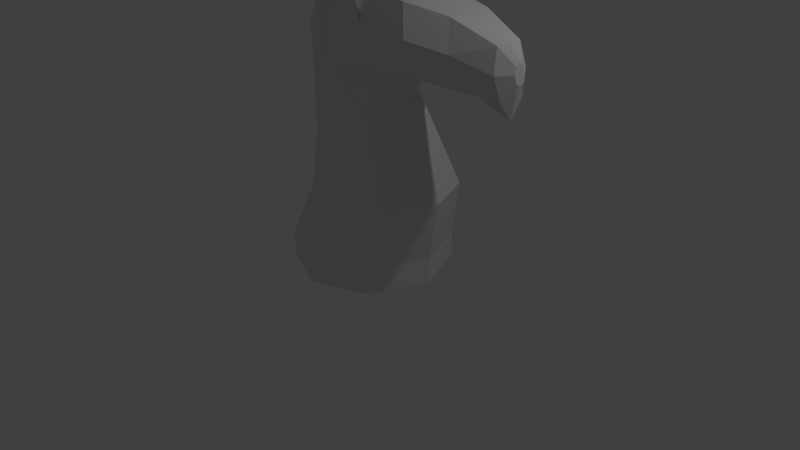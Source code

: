 # Source: Knight.blend  (saved by Blender 2.74.0; exported with 4.5.12 LTS)
import bpy
from mathutils import Matrix  # noqa: F401  (used for matrix-valued properties, if any)

bpy.ops.wm.read_factory_settings(use_empty=True)
scene = bpy.context.scene
scene.name = 'Scene'

# ---- collections
col_collection_1 = bpy.data.collections.new('Collection 1'); scene.collection.children.link(col_collection_1)

# ---- world
world_world = bpy.data.worlds.new('World'); scene.world = world_world
world_world.color = (0.05088, 0.05088, 0.05088)
world_world.use_sun_shadow = False
world_world.sun_shadow_jitter_overblur = 0.0
world_world.cycles.sampling_method = 'MANUAL'
world_world.cycles.sample_map_resolution = 256

# ---- cameras
cam_camera = bpy.data.cameras.new('Camera')
cam_camera.clip_end = 100.0
cam_camera.lens = 35.0
cam_camera.sensor_width = 32.0
cam_camera.sensor_height = 18.0
cam_camera.ortho_scale = 7.314
cam_camera.dof.focus_distance = 0.0
cam_camera.dof.aperture_fstop = 128.0

# ---- lights
light_lamp = bpy.data.lights.new('Lamp', 'POINT')
light_lamp.transmission_factor = 0.0
light_lamp.cutoff_distance = 30.0
light_lamp.energy = 100.0
light_lamp.shadow_buffer_clip_start = 1.001
light_lamp.shadow_soft_size = 0.1
light_lamp.shadow_maximum_resolution = 0.006
light_lamp.use_absolute_resolution = True
light_lamp.cycles.use_multiple_importance_sampling = False

# ---- meshes
me_circle = bpy.data.meshes.new('Circle')
me_circle.from_pydata([(0.0, 1.0, 0.0), (-0.7071, 0.7071, 0.0), (-1.0, -4.371e-08, 0.0), (-0.7071, -0.7071, 0.0), (8.742e-08, -1.0, 0.0), (0.7071, -0.7071, 0.0), (1.0, 1.192e-08, 0.0), (0.7071, 0.7071, 0.0), (0.0, 1.0, 0.3242), (-0.7071, 0.7071, 0.3242), (-1.0, -4.371e-08, 0.3242), (-0.7071, -0.7071, 0.3242), (8.742e-08, -1.0, 0.3242), (0.7071, -0.7071, 0.3242), (1.0, 1.192e-08, 0.3242), (0.7071, 0.7071, 0.3242), (0.2725, 0.8831, 1.088), (-0.352, 0.6244, 1.088), (-0.352, -0.6244, 1.088), (0.2725, -0.8831, 1.088), (0.8969, -0.6244, 1.088), (1.156, 1.503e-08, 1.088), (0.8969, 0.6244, 1.088), (9.303e-09, 0.5909, 2.179), (-0.4179, 0.4179, 2.179), (-0.4179, -0.4179, 2.179), (6.097e-08, -0.5909, 2.179), (0.4179, -0.4179, 2.179), (0.5909, 7.592e-09, 2.179), (0.4179, 0.4179, 2.179), (1.024e-08, 0.4877, 2.552), (-0.4215, 0.4315, 2.552), (-0.4215, -0.2583, 2.552), (8.103e-08, -0.4877, 2.552), (0.5714, -0.3449, 2.552), (0.8081, 3.313e-09, 2.552), (0.5714, 0.3449, 2.552), (0.4089, 0.6783, 3.145), (-0.06439, 0.5117, 3.604), (-0.07692, 0.1095, 3.608), (-0.06439, -0.2928, 3.604), (0.4089, -0.4594, 3.145), (0.8822, -0.4609, 2.686), (1.078, 0.1095, 2.496), (0.8822, 0.6798, 2.686), (1.121, 0.636, 3.075), (0.9479, 0.4694, 3.412), (0.9513, 0.06718, 3.447), (0.9479, -0.335, 3.412), (1.121, -0.5017, 3.075), (1.16, -0.335, 2.637), (1.176, 0.06718, 2.456), (1.16, 0.4694, 2.637), (1.586, 0.4929, 2.972), (1.468, 0.3742, 3.322), (1.479, 0.08766, 3.281), (1.468, -0.1989, 3.322), (1.586, -0.3176, 2.972), (1.62, -0.1989, 2.61), (1.635, 0.08766, 2.461), (1.62, 0.3742, 2.61), (2.043, 0.3349, 2.82), (2.009, 0.2625, 3.103), (2.043, 0.08766, 3.12), (2.009, -0.08718, 3.103), (2.043, -0.1596, 2.82), (2.078, -0.08718, 2.536), (2.103, 0.05598, 2.308), (2.078, 0.2625, 2.536), (2.173, 0.1586, 2.816), (2.162, 0.1362, 2.904), (2.158, 0.08214, 2.94), (2.162, 0.02808, 2.904), (2.173, 0.005687, 2.816), (2.183, 0.02808, 2.728), (2.188, 0.08214, 2.692), (2.183, 0.1362, 2.728), (-0.2857, -0.4163, 2.552), (0.1723, -0.3761, 3.374), (0.2045, -0.4736, 2.849), (-0.3179, -0.3188, 3.078), (0.1724, -0.4949, 3.978), (-0.2857, 0.4163, 2.552), (0.1723, 0.595, 3.374), (0.2045, 0.583, 2.849), (-0.3179, 0.4283, 3.078), (0.1724, 0.7769, 3.978), (-0.8536, 0.3536, 0.0), (-0.8536, -0.3536, 0.0), (-0.8536, 0.3536, 0.3242), (-0.8536, -0.3536, 0.3242), (-0.7071, -0.7071, 0.1621), (-1.0, -4.371e-08, 0.1621), (-0.7071, 0.7071, 0.1621), (-0.5257, 0.3122, 1.088), (-0.5257, -0.3122, 1.088), (-0.5295, -0.6658, 0.7062), (-0.5295, 0.6658, 0.7062), (-0.5488, 0.2089, 2.179), (-0.5488, -0.2089, 2.179), (-0.3849, -0.5212, 1.634), (-0.3849, 0.5212, 1.634), (-0.5843, 0.259, 2.552), (-0.5843, -0.08586, 2.552), (-0.4197, -0.3381, 2.366), (-0.4197, 0.4247, 2.366), (-0.07065, 0.3106, 3.606), (-0.07065, -0.09166, 3.606), (-0.1911, -0.3058, 3.341), (-0.1911, 0.47, 3.341), (-0.3697, -0.2886, 2.815), (-0.3697, 0.4299, 2.815), (-0.5665, 0.234, 2.366), (-0.5665, -0.1474, 2.366), (-0.5373, 0.2606, 1.634), (-0.5373, -0.2606, 1.634), (-0.6896, 0.3329, 0.7062), (-0.6896, -0.3329, 0.7062), (-0.8536, 0.3536, 0.1621), (-0.8536, -0.3536, 0.1621), (-1.232, -0.08761, 0.08548), (-1.378, 0.01987, 0.08548), (-0.9039, -0.07504, 1.016), (-1.078, 0.01987, 1.016), (-1.228, 0.01987, 0.551), (-0.927, -0.04364, 2.346), (-1.058, 0.01987, 2.346), (-1.068, 0.01987, 1.681), (-0.9624, -0.006228, 2.8), (-1.125, 0.0462, 2.8), (-1.092, 0.03303, 2.573), (-0.4488, -0.007992, 4.085), (-0.4551, 0.05315, 4.087), (-1.232, 0.1274, 0.08548), (-0.9039, 0.1148, 1.016), (-0.927, 0.08339, 2.346), (-0.9624, 0.09862, 2.8), (-0.4488, 0.1143, 4.085), (-0.9447, 0.091, 2.573), (-0.9447, -0.02494, 2.573), (-0.9154, 0.09909, 1.681), (-0.9154, -0.05934, 1.681), (-1.068, 0.1211, 0.551), (-1.068, -0.08133, 0.551)], [], [(0, 8, 15, 7), (7, 15, 14, 6), (6, 14, 13, 5), (5, 13, 12, 4), (4, 12, 11, 91, 3), (119, 90, 10, 92), (118, 89, 9, 93), (1, 93, 9, 8, 0), (8, 16, 22, 15), (15, 22, 21, 14), (14, 21, 20, 13), (13, 20, 19, 12), (12, 19, 18, 96, 11), (113, 139, 125, 99), (116, 94, 17, 97), (9, 97, 17, 16, 8), (16, 23, 29, 22), (22, 29, 28, 21), (21, 28, 27, 20), (20, 27, 26, 19), (19, 26, 25, 100, 18), (106, 137, 132, 39), (114, 98, 24, 101), (17, 101, 24, 23, 16), (23, 30, 36, 29), (29, 36, 35, 28), (28, 35, 34, 27), (27, 34, 33, 26), (26, 33, 77, 32, 104, 25), (10, 121, 133, 89), (112, 102, 31, 105), (24, 105, 31, 82, 30, 23), (30, 84, 37, 44, 36), (36, 44, 43, 35), (35, 43, 42, 34), (34, 42, 41, 79, 33), (81, 78, 40, 108, 80), (86, 83, 37, 84), (37, 45, 52, 44), (44, 52, 51, 43), (43, 51, 50, 42), (42, 50, 49, 41), (41, 49, 48, 40, 78), (40, 48, 47, 39, 107), (39, 47, 46, 38, 106), (38, 46, 45, 37, 83), (45, 53, 60, 52), (52, 60, 59, 51), (51, 59, 58, 50), (50, 58, 57, 49), (49, 57, 56, 48), (48, 56, 55, 47), (47, 55, 54, 46), (46, 54, 53, 45), (53, 61, 68, 60), (60, 68, 67, 59), (59, 67, 66, 58), (58, 66, 65, 57), (57, 65, 64, 56), (56, 64, 63, 55), (55, 63, 62, 54), (54, 62, 61, 53), (61, 69, 76, 68), (68, 76, 75, 67), (67, 75, 74, 66), (66, 74, 73, 65), (65, 73, 72, 64), (64, 72, 71, 63), (63, 71, 70, 62), (62, 70, 69, 61), (70, 71, 72, 73, 74, 75, 76, 69), (79, 41, 78, 81), (33, 79, 81, 77), (77, 81, 80, 110, 32), (85, 109, 38, 83, 86), (31, 111, 85, 86, 82), (82, 86, 84, 30), (95, 122, 143, 117), (94, 134, 140, 114), (98, 112, 105, 24), (104, 32, 103, 113), (25, 104, 113, 99), (112, 138, 136, 102), (39, 132, 131, 107), (115, 141, 122, 95), (94, 114, 101, 17), (100, 25, 99, 115), (18, 100, 115, 95), (90, 120, 121, 10), (103, 128, 139, 113), (89, 133, 142, 116), (89, 116, 97, 9), (96, 18, 95, 117), (11, 96, 117, 90), (114, 140, 135, 98), (92, 10, 89, 118), (2, 92, 118, 87), (87, 118, 93, 1), (91, 11, 90, 119), (3, 91, 119, 88), (88, 119, 92, 2), (117, 143, 120, 90), (107, 131, 128, 103), (40, 107, 103, 32, 110, 80, 108), (38, 109, 85, 111, 31, 102, 106), (143, 122, 123, 124), (141, 125, 126, 127), (139, 128, 129, 130), (130, 129, 136, 138), (126, 130, 138, 135), (125, 139, 130, 126), (127, 126, 135, 140), (123, 127, 140, 134), (122, 141, 127, 123), (124, 123, 134, 142), (121, 124, 142, 133), (120, 143, 124, 121), (129, 128, 131, 132), (136, 129, 132, 137), (116, 142, 134, 94), (102, 136, 137, 106), (98, 135, 138, 112), (99, 125, 141, 115), (1, 0, 7, 6, 5, 4, 3, 88, 2, 87)])
me_circle.use_remesh_preserve_volume = False
me_circle.use_remesh_preserve_attributes = False
me_circle.use_mirror_vertex_groups = False
me_circle.update()

# ---- objects
ob_circle = bpy.data.objects.new('Circle', me_circle)
ob_lamp = bpy.data.objects.new('Lamp', light_lamp)
ob_camera = bpy.data.objects.new('Camera', cam_camera)

# ---- transforms, parenting, visibility, modifiers, constraints
ob_circle.location = (0.0, 0.0, 0.0)
ob_circle.lineart.crease_threshold = 0.0
ob_lamp.location = (4.076, 1.005, 5.904)
ob_lamp.rotation_euler = (0.6503, 0.05522, 1.866)
ob_lamp.lock_rotations_4d = False
ob_lamp.empty_display_type = 'ARROWS'
ob_lamp.color = (0.0, 0.0, 0.0, 0.0)
ob_lamp.lineart.crease_threshold = 0.0
ob_camera.location = (7.481, -6.508, 5.344)
ob_camera.rotation_euler = (1.109, 0.01082, 0.8149)
ob_camera.lock_rotations_4d = False
ob_camera.empty_display_type = 'ARROWS'
ob_camera.color = (0.0, 0.0, 0.0, 0.0)
ob_camera.display_type = 'WIRE'
ob_camera.lineart.crease_threshold = 0.0

# ---- collection membership
col_collection_1.objects.link(ob_circle)
col_collection_1.objects.link(ob_lamp)
col_collection_1.objects.link(ob_camera)

# ---- scene / render settings (as saved in the file)
scene.camera = ob_camera
scene.frame_start = 1; scene.frame_end = 250; scene.frame_set(1)
scene.render.engine = 'BLENDER_EEVEE_NEXT'
scene.render.resolution_percentage = 50
scene.render.dither_intensity = 0.0
scene.cycles.use_denoising = False
scene.cycles.samples = 10
scene.cycles.sampling_pattern = 'TABULATED_SOBOL'
scene.cycles.light_sampling_threshold = 0.0
scene.cycles.use_adaptive_sampling = False
scene.cycles.use_light_tree = False
scene.cycles.blur_glossy = 0.0
scene.cycles.pixel_filter_type = 'GAUSSIAN'
scene.cycles.sample_clamp_indirect = 0.0
scene.view_settings.view_transform = 'Standard'
bpy.context.view_layer.update()
